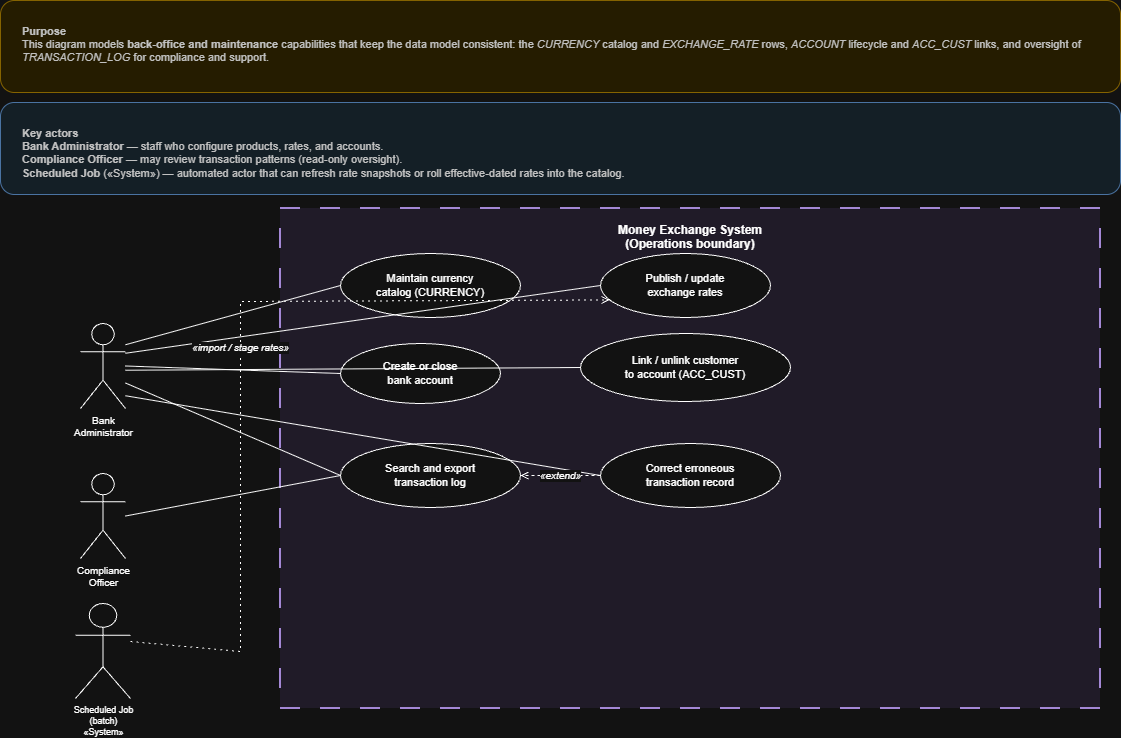

The diagram above was exported from draw.io. Its source (the exported page's mxGraphModel, read from the mxfile embedded in the PNG):
<mxGraphModel dx="1777" dy="797" grid="1" gridSize="10" guides="1" tooltips="1" connect="1" arrows="1" fold="1" page="1" pageScale="1" pageWidth="1169" pageHeight="850" math="0" shadow="0">
  <root>
    <mxCell id="0" />
    <mxCell id="1" parent="0" />
    <mxCell id="d2_purpose" parent="1" style="rounded=1;whiteSpace=wrap;html=1;align=left;verticalAlign=top;fillColor=#FFF4CC;strokeColor=#C9A227;fontSize=11;spacing=10;spacingLeft=12;spacingTop=10;spacingRight=10;spacingBottom=10;fontColor=#333333;" value="&lt;b&gt;Purpose&lt;/b&gt;&lt;br&gt;This diagram models &lt;b&gt;back-office and maintenance&lt;/b&gt; capabilities that keep the data model consistent: the &lt;i&gt;CURRENCY&lt;/i&gt; catalog and &lt;i&gt;EXCHANGE_RATE&lt;/i&gt; rows, &lt;i&gt;ACCOUNT&lt;/i&gt; lifecycle and &lt;i&gt;ACC_CUST&lt;/i&gt; links, and oversight of &lt;i&gt;TRANSACTION_LOG&lt;/i&gt; for compliance and support." vertex="1">
      <mxGeometry height="92" width="1120" x="20" y="20" as="geometry" />
    </mxCell>
    <mxCell id="d2_actors_note" parent="1" style="rounded=1;whiteSpace=wrap;html=1;align=left;verticalAlign=top;fillColor=#E8F4FC;strokeColor=#6B9BD1;fontSize=11;spacing=10;spacingLeft=12;spacingTop=10;spacingRight=10;spacingBottom=10;fontColor=#333333;" value="&lt;b&gt;Key actors&lt;/b&gt;&lt;br&gt;&lt;b&gt;Bank Administrator&lt;/b&gt; — staff who configure products, rates, and accounts.&lt;br&gt;&lt;b&gt;Compliance Officer&lt;/b&gt; — may review transaction patterns (read-only oversight).&lt;br&gt;&lt;b&gt;Scheduled Job&lt;/b&gt; (&amp;laquo;System&amp;raquo;) — automated actor that can refresh rate snapshots or roll effective-dated rates into the catalog." vertex="1">
      <mxGeometry height="92" width="1120" x="20" y="122" as="geometry" />
    </mxCell>
    <mxCell id="d2_boundary" parent="1" style="rounded=0;whiteSpace=wrap;html=1;align=center;verticalAlign=top;spacingTop=8;fillColor=#F5F0FF;strokeColor=#7B5BB5;strokeWidth=2;dashed=1;dashPattern=10 10;fontStyle=1;fontSize=12;" value="Money Exchange System&#10;(Operations boundary)" vertex="1">
      <mxGeometry height="500" width="820" x="300" y="228" as="geometry" />
    </mxCell>
    <mxCell id="d2_uc_curr" parent="1" style="ellipse;whiteSpace=wrap;html=1;align=center;fontSize=11;" value="Maintain currency&#10;catalog (CURRENCY)" vertex="1">
      <mxGeometry height="64" width="180" x="360" y="273" as="geometry" />
    </mxCell>
    <mxCell id="d2_uc_rate" parent="1" style="ellipse;whiteSpace=wrap;html=1;align=center;fontSize=11;" value="Publish / update&#10;exchange rates" vertex="1">
      <mxGeometry height="64" width="170" x="620" y="273" as="geometry" />
    </mxCell>
    <mxCell id="d2_uc_acc" parent="1" style="ellipse;whiteSpace=wrap;html=1;align=center;fontSize=11;" value="Create or close&#10;bank account" vertex="1">
      <mxGeometry height="60" width="160" x="360" y="363" as="geometry" />
    </mxCell>
    <mxCell id="d2_uc_link" parent="1" style="ellipse;whiteSpace=wrap;html=1;align=center;fontSize=11;" value="Link / unlink customer&#10;to account (ACC_CUST)" vertex="1">
      <mxGeometry height="68" width="210" x="600" y="353" as="geometry" />
    </mxCell>
    <mxCell id="d2_uc_log" parent="1" style="ellipse;whiteSpace=wrap;html=1;align=center;fontSize=11;" value="Search and export&#10;transaction log" vertex="1">
      <mxGeometry height="64" width="180" x="360" y="463" as="geometry" />
    </mxCell>
    <mxCell id="d2_uc_fix" parent="1" style="ellipse;whiteSpace=wrap;html=1;align=center;fontSize=11;" value="Correct erroneous&#10;transaction record" vertex="1">
      <mxGeometry height="64" width="180" x="620" y="463" as="geometry" />
    </mxCell>
    <mxCell id="d2_act_admin" parent="1" style="shape=umlActor;verticalLabelPosition=bottom;verticalAlign=top;html=1;outlineConnect=0;fillColor=default;fontSize=10;" value="Bank&#10;Administrator" vertex="1">
      <mxGeometry height="85" width="45" x="100" y="343" as="geometry" />
    </mxCell>
    <mxCell id="d2_act_comp" parent="1" style="shape=umlActor;verticalLabelPosition=bottom;verticalAlign=top;html=1;outlineConnect=0;fillColor=default;fontSize=10;" value="Compliance&#10;Officer" vertex="1">
      <mxGeometry height="85" width="45" x="100" y="493" as="geometry" />
    </mxCell>
    <mxCell id="d2_act_batch" parent="1" style="shape=umlActor;verticalLabelPosition=bottom;verticalAlign=top;html=1;outlineConnect=0;fillColor=default;fontSize=9;" value="Scheduled Job&#10;(batch)&#10;«System»" vertex="1">
      <mxGeometry height="95" width="55" x="95" y="623" as="geometry" />
    </mxCell>
    <mxCell id="d2_e_a1" edge="1" parent="1" source="d2_act_admin" style="endArrow=none;html=1;rounded=0;exitX=1;exitY=0.25;exitDx=0;exitDy=0;exitPerimeter=0;entryX=0;entryY=0.5;entryDx=0;entryDy=0;" target="d2_uc_curr">
      <mxGeometry relative="1" as="geometry" />
    </mxCell>
    <mxCell id="d2_e_a2" edge="1" parent="1" source="d2_act_admin" style="endArrow=none;html=1;rounded=0;exitX=1;exitY=0.35;exitDx=0;exitDy=0;exitPerimeter=0;entryX=0;entryY=0.5;entryDx=0;entryDy=0;" target="d2_uc_rate">
      <mxGeometry relative="1" as="geometry" />
    </mxCell>
    <mxCell id="d2_e_a3" edge="1" parent="1" source="d2_act_admin" style="endArrow=none;html=1;rounded=0;exitX=1;exitY=0.5;exitDx=0;exitDy=0;exitPerimeter=0;entryX=0;entryY=0.5;entryDx=0;entryDy=0;" target="d2_uc_acc">
      <mxGeometry relative="1" as="geometry" />
    </mxCell>
    <mxCell id="d2_e_a4" edge="1" parent="1" source="d2_act_admin" style="endArrow=none;html=1;rounded=0;exitX=1;exitY=0.55;exitDx=0;exitDy=0;exitPerimeter=0;entryX=0;entryY=0.5;entryDx=0;entryDy=0;" target="d2_uc_link">
      <mxGeometry relative="1" as="geometry" />
    </mxCell>
    <mxCell id="d2_e_a5" edge="1" parent="1" source="d2_act_admin" style="endArrow=none;html=1;rounded=0;exitX=1;exitY=0.7;exitDx=0;exitDy=0;exitPerimeter=0;entryX=0;entryY=0.5;entryDx=0;entryDy=0;" target="d2_uc_log">
      <mxGeometry relative="1" as="geometry" />
    </mxCell>
    <mxCell id="d2_e_a6" edge="1" parent="1" source="d2_act_admin" style="endArrow=none;html=1;rounded=0;exitX=1;exitY=0.85;exitDx=0;exitDy=0;exitPerimeter=0;entryX=0;entryY=0.5;entryDx=0;entryDy=0;" target="d2_uc_fix">
      <mxGeometry relative="1" as="geometry" />
    </mxCell>
    <mxCell id="d2_e_c1" edge="1" parent="1" source="d2_act_comp" style="endArrow=none;html=1;rounded=0;exitX=1;exitY=0.5;exitDx=0;exitDy=0;exitPerimeter=0;entryX=0;entryY=0.5;entryDx=0;entryDy=0;" target="d2_uc_log">
      <mxGeometry relative="1" as="geometry" />
    </mxCell>
    <mxCell id="d2_e_b1" edge="1" parent="1" source="d2_act_batch" style="endArrow=open;endFill=0;dashed=1;html=1;dashPattern=2 4;rounded=0;exitX=1;exitY=0.4;exitDx=0;exitDy=0;exitPerimeter=0;entryX=0;entryY=0.75;entryDx=0;entryDy=0;fontSize=10;fontStyle=2;" target="d2_uc_rate" value="«import / stage rates»">
      <mxGeometry relative="1" as="geometry">
        <Array as="points">
          <mxPoint x="260" y="671" />
          <mxPoint x="260" y="321" />
        </Array>
      </mxGeometry>
    </mxCell>
    <mxCell id="d2_e_ext" edge="1" parent="1" source="d2_uc_fix" style="endArrow=open;endFill=0;dashed=1;html=1;rounded=0;exitX=0;exitY=0.5;exitDx=0;exitDy=0;entryX=1;entryY=0.5;entryDx=0;entryDy=0;fontSize=10;fontStyle=2;" target="d2_uc_log" value="«extend»">
      <mxGeometry relative="1" as="geometry" />
    </mxCell>
  </root>
</mxGraphModel>